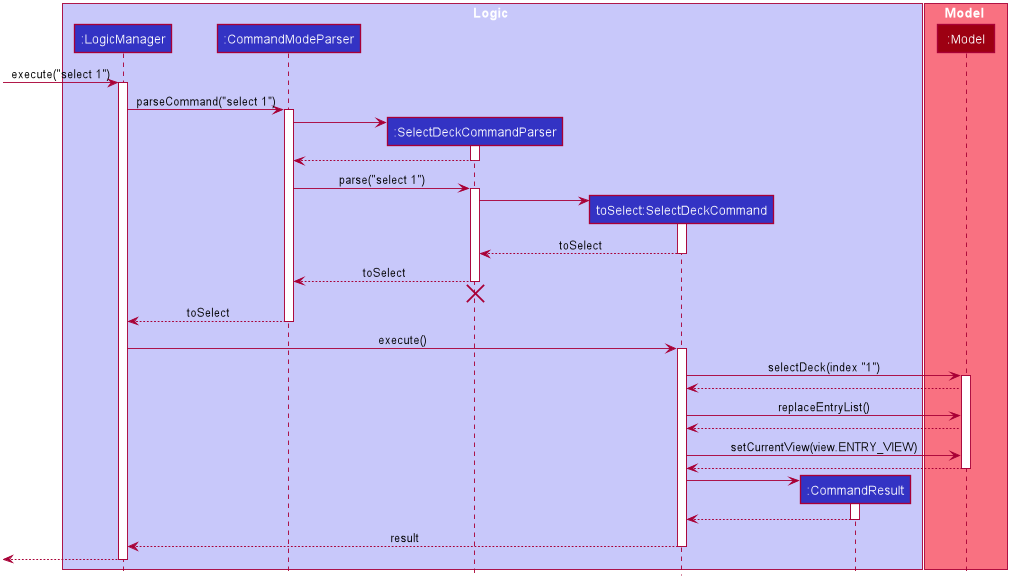

The diagram above was rendered by PlantUML. Its source (embedded in the PNG):
@startuml








skinparam BackgroundColor #FFFFFFF

skinparam Shadowing false

skinparam Class {
    FontColor #FFFFFF
    BorderThickness 1
    BorderColor #FFFFFF
    StereotypeFontColor #FFFFFF
    FontName Arial
}

skinparam Actor {
    BorderColor #000000
    Color #000000
    FontName Arial
}

skinparam Sequence {
    MessageAlign center
    BoxFontSize 15
    BoxPadding 0
    BoxFontColor #FFFFFF
    FontName Arial
}

skinparam Participant {
    FontColor #FFFFFFF
    Padding 20
}

skinparam MinClassWidth 50
skinparam ParticipantPadding 10
skinparam Shadowing false
skinparam DefaultTextAlignment center
skinparam packageStyle Rectangle

hide footbox
hide members
hide circle

box Logic #C8C8FA
participant ":LogicManager" as LogicManager #3333C4
participant ":CommandModeParser" as CommandModeParser #3333C4
participant ":SelectDeckCommandParser" as SelectDeckCommandParser #3333C4
participant "toSelect:SelectDeckCommand" as SelectDeckCommand #3333C4
participant ":CommandResult" as CommandResult #3333C4
end box

box Model #F97181
participant ":Model" as Model #9D0012
end box

[-> LogicManager : execute("select 1")
activate LogicManager

LogicManager -> CommandModeParser : parseCommand("select 1")
activate CommandModeParser

create SelectDeckCommandParser
CommandModeParser -> SelectDeckCommandParser
activate SelectDeckCommandParser

SelectDeckCommandParser --> CommandModeParser
deactivate SelectDeckCommandParser

CommandModeParser -> SelectDeckCommandParser : parse("select 1")
activate SelectDeckCommandParser

create SelectDeckCommand
SelectDeckCommandParser -> SelectDeckCommand 
activate SelectDeckCommand

SelectDeckCommand --> SelectDeckCommandParser : toSelect
deactivate SelectDeckCommand

SelectDeckCommandParser --> CommandModeParser : toSelect
deactivate SelectDeckCommandParser
SelectDeckCommandParser -[hidden]-> CommandModeParser
destroy SelectDeckCommandParser

CommandModeParser --> LogicManager : toSelect
deactivate CommandModeParser

LogicManager -> SelectDeckCommand : execute()
activate SelectDeckCommand

SelectDeckCommand -> Model : selectDeck(index "1")
activate Model
Model --> SelectDeckCommand
SelectDeckCommand -> Model : replaceEntryList()
Model --> SelectDeckCommand
SelectDeckCommand -> Model : setCurrentView(view.ENTRY_VIEW)
Model --> SelectDeckCommand

deactivate Model

create CommandResult
SelectDeckCommand -> CommandResult
activate CommandResult

CommandResult --> SelectDeckCommand
deactivate CommandResult

SelectDeckCommand --> LogicManager : result
deactivate SelectDeckCommand

[<--LogicManager
deactivate LogicManager
@enduml